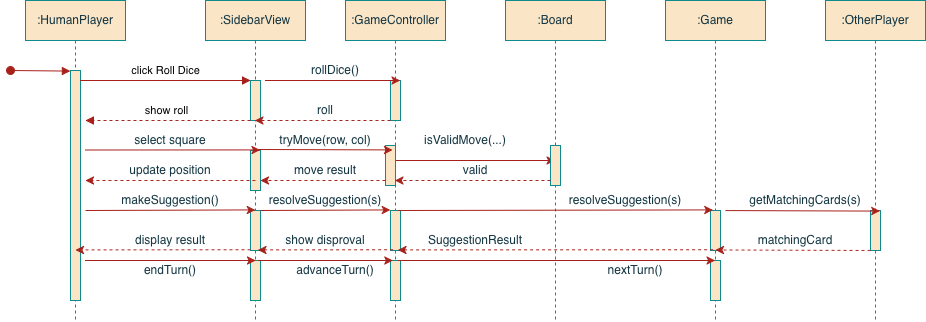

The diagram above was exported from draw.io. Its source (the exported page's mxGraphModel, read from the mxfile embedded in the PNG):
<mxGraphModel dx="1134" dy="660" grid="1" gridSize="10" guides="1" tooltips="1" connect="1" arrows="1" fold="1" page="1" pageScale="1" pageWidth="850" pageHeight="1100" math="0" shadow="0">
  <root>
    <mxCell id="0" />
    <mxCell id="1" parent="0" />
    <mxCell id="aM9ryv3xv72pqoxQDRHE-1" parent="1" style="shape=umlLifeline;perimeter=lifelinePerimeter;whiteSpace=wrap;html=1;container=0;dropTarget=0;collapsible=0;recursiveResize=0;outlineConnect=0;portConstraint=eastwest;newEdgeStyle={&quot;edgeStyle&quot;:&quot;elbowEdgeStyle&quot;,&quot;elbow&quot;:&quot;vertical&quot;,&quot;curved&quot;:0,&quot;rounded&quot;:0};labelBackgroundColor=none;fillColor=#FAE5C7;strokeColor=#0F8B8D;fontColor=#143642;" value=":HumanPlayer" vertex="1">
      <mxGeometry height="320" width="100" x="140" y="40" as="geometry" />
    </mxCell>
    <mxCell id="aM9ryv3xv72pqoxQDRHE-2" parent="aM9ryv3xv72pqoxQDRHE-1" style="html=1;points=[];perimeter=orthogonalPerimeter;outlineConnect=0;targetShapes=umlLifeline;portConstraint=eastwest;newEdgeStyle={&quot;edgeStyle&quot;:&quot;elbowEdgeStyle&quot;,&quot;elbow&quot;:&quot;vertical&quot;,&quot;curved&quot;:0,&quot;rounded&quot;:0};labelBackgroundColor=none;fillColor=#FAE5C7;strokeColor=#0F8B8D;fontColor=#143642;" value="" vertex="1">
      <mxGeometry height="230" width="10" x="45" y="70" as="geometry" />
    </mxCell>
    <mxCell id="aM9ryv3xv72pqoxQDRHE-3" edge="1" parent="aM9ryv3xv72pqoxQDRHE-1" style="html=1;verticalAlign=bottom;startArrow=oval;endArrow=block;startSize=8;edgeStyle=elbowEdgeStyle;elbow=vertical;curved=0;rounded=0;labelBackgroundColor=none;strokeColor=#A8201A;fontColor=default;" target="aM9ryv3xv72pqoxQDRHE-2" value="">
      <mxGeometry relative="1" as="geometry">
        <mxPoint x="-15" y="70" as="sourcePoint" />
      </mxGeometry>
    </mxCell>
    <mxCell id="aM9ryv3xv72pqoxQDRHE-5" parent="1" style="shape=umlLifeline;perimeter=lifelinePerimeter;whiteSpace=wrap;html=1;container=0;dropTarget=0;collapsible=0;recursiveResize=0;outlineConnect=0;portConstraint=eastwest;newEdgeStyle={&quot;edgeStyle&quot;:&quot;elbowEdgeStyle&quot;,&quot;elbow&quot;:&quot;vertical&quot;,&quot;curved&quot;:0,&quot;rounded&quot;:0};labelBackgroundColor=none;fillColor=#FAE5C7;strokeColor=#0F8B8D;fontColor=#143642;" value=":SidebarView" vertex="1">
      <mxGeometry height="320" width="100" x="320" y="40" as="geometry" />
    </mxCell>
    <mxCell id="aM9ryv3xv72pqoxQDRHE-6" parent="aM9ryv3xv72pqoxQDRHE-5" style="html=1;points=[];perimeter=orthogonalPerimeter;outlineConnect=0;targetShapes=umlLifeline;portConstraint=eastwest;newEdgeStyle={&quot;edgeStyle&quot;:&quot;elbowEdgeStyle&quot;,&quot;elbow&quot;:&quot;vertical&quot;,&quot;curved&quot;:0,&quot;rounded&quot;:0};labelBackgroundColor=none;fillColor=#FAE5C7;strokeColor=#0F8B8D;fontColor=#143642;" value="" vertex="1">
      <mxGeometry height="40" width="10" x="45" y="80" as="geometry" />
    </mxCell>
    <mxCell id="7ZheVuPrAbzm8XvBbmPr-21" parent="aM9ryv3xv72pqoxQDRHE-5" style="html=1;points=[];perimeter=orthogonalPerimeter;outlineConnect=0;targetShapes=umlLifeline;portConstraint=eastwest;newEdgeStyle={&quot;edgeStyle&quot;:&quot;elbowEdgeStyle&quot;,&quot;elbow&quot;:&quot;vertical&quot;,&quot;curved&quot;:0,&quot;rounded&quot;:0};labelBackgroundColor=none;fillColor=#FAE5C7;strokeColor=#0F8B8D;fontColor=#143642;" value="" vertex="1">
      <mxGeometry height="40" width="10" x="45" y="150" as="geometry" />
    </mxCell>
    <mxCell id="7ZheVuPrAbzm8XvBbmPr-42" parent="aM9ryv3xv72pqoxQDRHE-5" style="html=1;points=[];perimeter=orthogonalPerimeter;outlineConnect=0;targetShapes=umlLifeline;portConstraint=eastwest;newEdgeStyle={&quot;edgeStyle&quot;:&quot;elbowEdgeStyle&quot;,&quot;elbow&quot;:&quot;vertical&quot;,&quot;curved&quot;:0,&quot;rounded&quot;:0};labelBackgroundColor=none;fillColor=#FAE5C7;strokeColor=#0F8B8D;fontColor=#143642;" value="" vertex="1">
      <mxGeometry height="40" width="10" x="45" y="210" as="geometry" />
    </mxCell>
    <mxCell id="7ZheVuPrAbzm8XvBbmPr-60" parent="aM9ryv3xv72pqoxQDRHE-5" style="html=1;points=[];perimeter=orthogonalPerimeter;outlineConnect=0;targetShapes=umlLifeline;portConstraint=eastwest;newEdgeStyle={&quot;edgeStyle&quot;:&quot;elbowEdgeStyle&quot;,&quot;elbow&quot;:&quot;vertical&quot;,&quot;curved&quot;:0,&quot;rounded&quot;:0};labelBackgroundColor=none;fillColor=#FAE5C7;strokeColor=#0F8B8D;fontColor=#143642;" value="" vertex="1">
      <mxGeometry height="40" width="10" x="45" y="260" as="geometry" />
    </mxCell>
    <mxCell id="aM9ryv3xv72pqoxQDRHE-7" edge="1" parent="1" source="aM9ryv3xv72pqoxQDRHE-2" style="html=1;verticalAlign=bottom;endArrow=block;edgeStyle=elbowEdgeStyle;elbow=horizontal;curved=0;rounded=0;labelBackgroundColor=none;strokeColor=#A8201A;fontColor=default;" target="aM9ryv3xv72pqoxQDRHE-6" value="click Roll Dice">
      <mxGeometry relative="1" as="geometry">
        <mxPoint as="offset" />
        <Array as="points">
          <mxPoint x="280" y="120" />
        </Array>
        <mxPoint x="295" y="130" as="sourcePoint" />
      </mxGeometry>
    </mxCell>
    <mxCell id="aM9ryv3xv72pqoxQDRHE-9" edge="1" parent="1" source="aM9ryv3xv72pqoxQDRHE-6" style="html=1;verticalAlign=bottom;endArrow=block;edgeStyle=elbowEdgeStyle;elbow=horizontal;curved=0;rounded=0;dashed=1;labelBackgroundColor=none;strokeColor=#A8201A;fontColor=default;" value="&lt;div&gt;show roll&lt;/div&gt;">
      <mxGeometry relative="1" x="0.0061" as="geometry">
        <mxPoint as="offset" />
        <Array as="points">
          <mxPoint x="290" y="160" />
        </Array>
        <mxPoint x="275" y="160" as="sourcePoint" />
        <mxPoint x="200" y="160" as="targetPoint" />
      </mxGeometry>
    </mxCell>
    <mxCell id="7ZheVuPrAbzm8XvBbmPr-28" edge="1" parent="1" source="7ZheVuPrAbzm8XvBbmPr-1" style="edgeStyle=elbowEdgeStyle;rounded=0;orthogonalLoop=1;jettySize=auto;html=1;elbow=vertical;curved=0;labelBackgroundColor=none;strokeColor=#A8201A;fontColor=default;" target="7ZheVuPrAbzm8XvBbmPr-3">
      <mxGeometry relative="1" as="geometry" />
    </mxCell>
    <mxCell id="7ZheVuPrAbzm8XvBbmPr-1" parent="1" style="shape=umlLifeline;perimeter=lifelinePerimeter;whiteSpace=wrap;html=1;container=0;dropTarget=0;collapsible=0;recursiveResize=0;outlineConnect=0;portConstraint=eastwest;newEdgeStyle={&quot;edgeStyle&quot;:&quot;elbowEdgeStyle&quot;,&quot;elbow&quot;:&quot;vertical&quot;,&quot;curved&quot;:0,&quot;rounded&quot;:0};labelBackgroundColor=none;fillColor=#FAE5C7;strokeColor=#0F8B8D;fontColor=#143642;" value=":GameController" vertex="1">
      <mxGeometry height="320" width="100" x="460" y="40" as="geometry" />
    </mxCell>
    <mxCell id="7ZheVuPrAbzm8XvBbmPr-2" parent="7ZheVuPrAbzm8XvBbmPr-1" style="html=1;points=[];perimeter=orthogonalPerimeter;outlineConnect=0;targetShapes=umlLifeline;portConstraint=eastwest;newEdgeStyle={&quot;edgeStyle&quot;:&quot;elbowEdgeStyle&quot;,&quot;elbow&quot;:&quot;vertical&quot;,&quot;curved&quot;:0,&quot;rounded&quot;:0};labelBackgroundColor=none;fillColor=#FAE5C7;strokeColor=#0F8B8D;fontColor=#143642;" value="" vertex="1">
      <mxGeometry height="40" width="10" x="45" y="80" as="geometry" />
    </mxCell>
    <mxCell id="7ZheVuPrAbzm8XvBbmPr-24" parent="7ZheVuPrAbzm8XvBbmPr-1" style="html=1;points=[];perimeter=orthogonalPerimeter;outlineConnect=0;targetShapes=umlLifeline;portConstraint=eastwest;newEdgeStyle={&quot;edgeStyle&quot;:&quot;elbowEdgeStyle&quot;,&quot;elbow&quot;:&quot;vertical&quot;,&quot;curved&quot;:0,&quot;rounded&quot;:0};labelBackgroundColor=none;fillColor=#FAE5C7;strokeColor=#0F8B8D;fontColor=#143642;" value="" vertex="1">
      <mxGeometry height="40" width="10" x="40" y="145" as="geometry" />
    </mxCell>
    <mxCell id="7ZheVuPrAbzm8XvBbmPr-43" parent="7ZheVuPrAbzm8XvBbmPr-1" style="html=1;points=[];perimeter=orthogonalPerimeter;outlineConnect=0;targetShapes=umlLifeline;portConstraint=eastwest;newEdgeStyle={&quot;edgeStyle&quot;:&quot;elbowEdgeStyle&quot;,&quot;elbow&quot;:&quot;vertical&quot;,&quot;curved&quot;:0,&quot;rounded&quot;:0};labelBackgroundColor=none;fillColor=#FAE5C7;strokeColor=#0F8B8D;fontColor=#143642;" value="" vertex="1">
      <mxGeometry height="40" width="10" x="45" y="210" as="geometry" />
    </mxCell>
    <mxCell id="7ZheVuPrAbzm8XvBbmPr-63" parent="7ZheVuPrAbzm8XvBbmPr-1" style="html=1;points=[];perimeter=orthogonalPerimeter;outlineConnect=0;targetShapes=umlLifeline;portConstraint=eastwest;newEdgeStyle={&quot;edgeStyle&quot;:&quot;elbowEdgeStyle&quot;,&quot;elbow&quot;:&quot;vertical&quot;,&quot;curved&quot;:0,&quot;rounded&quot;:0};labelBackgroundColor=none;fillColor=#FAE5C7;strokeColor=#0F8B8D;fontColor=#143642;" value="" vertex="1">
      <mxGeometry height="40" width="10" x="45" y="260" as="geometry" />
    </mxCell>
    <mxCell id="7ZheVuPrAbzm8XvBbmPr-3" parent="1" style="shape=umlLifeline;perimeter=lifelinePerimeter;whiteSpace=wrap;html=1;container=0;dropTarget=0;collapsible=0;recursiveResize=0;outlineConnect=0;portConstraint=eastwest;newEdgeStyle={&quot;edgeStyle&quot;:&quot;elbowEdgeStyle&quot;,&quot;elbow&quot;:&quot;vertical&quot;,&quot;curved&quot;:0,&quot;rounded&quot;:0};labelBackgroundColor=none;fillColor=#FAE5C7;strokeColor=#0F8B8D;fontColor=#143642;" value=":Board" vertex="1">
      <mxGeometry height="320" width="100" x="620" y="40" as="geometry" />
    </mxCell>
    <mxCell id="7ZheVuPrAbzm8XvBbmPr-25" parent="7ZheVuPrAbzm8XvBbmPr-3" style="html=1;points=[];perimeter=orthogonalPerimeter;outlineConnect=0;targetShapes=umlLifeline;portConstraint=eastwest;newEdgeStyle={&quot;edgeStyle&quot;:&quot;elbowEdgeStyle&quot;,&quot;elbow&quot;:&quot;vertical&quot;,&quot;curved&quot;:0,&quot;rounded&quot;:0};labelBackgroundColor=none;fillColor=#FAE5C7;strokeColor=#0F8B8D;fontColor=#143642;" value="" vertex="1">
      <mxGeometry height="40" width="10" x="45" y="145" as="geometry" />
    </mxCell>
    <mxCell id="7ZheVuPrAbzm8XvBbmPr-7" parent="1" style="shape=umlLifeline;perimeter=lifelinePerimeter;whiteSpace=wrap;html=1;container=0;dropTarget=0;collapsible=0;recursiveResize=0;outlineConnect=0;portConstraint=eastwest;newEdgeStyle={&quot;edgeStyle&quot;:&quot;elbowEdgeStyle&quot;,&quot;elbow&quot;:&quot;vertical&quot;,&quot;curved&quot;:0,&quot;rounded&quot;:0};labelBackgroundColor=none;fillColor=#FAE5C7;strokeColor=#0F8B8D;fontColor=#143642;" value=":Game" vertex="1">
      <mxGeometry height="320" width="100" x="780" y="40" as="geometry" />
    </mxCell>
    <mxCell id="7ZheVuPrAbzm8XvBbmPr-8" parent="7ZheVuPrAbzm8XvBbmPr-7" style="html=1;points=[];perimeter=orthogonalPerimeter;outlineConnect=0;targetShapes=umlLifeline;portConstraint=eastwest;newEdgeStyle={&quot;edgeStyle&quot;:&quot;elbowEdgeStyle&quot;,&quot;elbow&quot;:&quot;vertical&quot;,&quot;curved&quot;:0,&quot;rounded&quot;:0};labelBackgroundColor=none;fillColor=#FAE5C7;strokeColor=#0F8B8D;fontColor=#143642;" value="" vertex="1">
      <mxGeometry height="40" width="10" x="45" y="210" as="geometry" />
    </mxCell>
    <mxCell id="7ZheVuPrAbzm8XvBbmPr-64" parent="7ZheVuPrAbzm8XvBbmPr-7" style="html=1;points=[];perimeter=orthogonalPerimeter;outlineConnect=0;targetShapes=umlLifeline;portConstraint=eastwest;newEdgeStyle={&quot;edgeStyle&quot;:&quot;elbowEdgeStyle&quot;,&quot;elbow&quot;:&quot;vertical&quot;,&quot;curved&quot;:0,&quot;rounded&quot;:0};labelBackgroundColor=none;fillColor=#FAE5C7;strokeColor=#0F8B8D;fontColor=#143642;" value="" vertex="1">
      <mxGeometry height="40" width="10" x="45" y="260" as="geometry" />
    </mxCell>
    <mxCell id="7ZheVuPrAbzm8XvBbmPr-9" parent="1" style="shape=umlLifeline;perimeter=lifelinePerimeter;whiteSpace=wrap;html=1;container=0;dropTarget=0;collapsible=0;recursiveResize=0;outlineConnect=0;portConstraint=eastwest;newEdgeStyle={&quot;edgeStyle&quot;:&quot;elbowEdgeStyle&quot;,&quot;elbow&quot;:&quot;vertical&quot;,&quot;curved&quot;:0,&quot;rounded&quot;:0};labelBackgroundColor=none;fillColor=#FAE5C7;strokeColor=#0F8B8D;fontColor=#143642;" value=":OtherPlayer" vertex="1">
      <mxGeometry height="320" width="100" x="940" y="40" as="geometry" />
    </mxCell>
    <mxCell id="7ZheVuPrAbzm8XvBbmPr-10" parent="7ZheVuPrAbzm8XvBbmPr-9" style="html=1;points=[];perimeter=orthogonalPerimeter;outlineConnect=0;targetShapes=umlLifeline;portConstraint=eastwest;newEdgeStyle={&quot;edgeStyle&quot;:&quot;elbowEdgeStyle&quot;,&quot;elbow&quot;:&quot;vertical&quot;,&quot;curved&quot;:0,&quot;rounded&quot;:0};labelBackgroundColor=none;fillColor=#FAE5C7;strokeColor=#0F8B8D;fontColor=#143642;" value="" vertex="1">
      <mxGeometry height="40" width="10" x="45" y="210" as="geometry" />
    </mxCell>
    <mxCell id="7ZheVuPrAbzm8XvBbmPr-11" edge="1" parent="1" style="edgeStyle=elbowEdgeStyle;rounded=0;orthogonalLoop=1;jettySize=auto;html=1;elbow=vertical;curved=0;labelBackgroundColor=none;strokeColor=#A8201A;fontColor=default;">
      <mxGeometry relative="1" as="geometry">
        <mxPoint x="380" y="120" as="sourcePoint" />
        <mxPoint x="514.5" y="120" as="targetPoint" />
      </mxGeometry>
    </mxCell>
    <mxCell id="7ZheVuPrAbzm8XvBbmPr-12" parent="1" style="text;html=1;whiteSpace=wrap;strokeColor=none;fillColor=none;align=center;verticalAlign=middle;rounded=0;labelBackgroundColor=none;fontColor=#143642;" value="rollDice()" vertex="1">
      <mxGeometry height="20" width="60" x="420" y="100" as="geometry" />
    </mxCell>
    <mxCell id="7ZheVuPrAbzm8XvBbmPr-14" edge="1" parent="1" style="edgeStyle=elbowEdgeStyle;rounded=0;orthogonalLoop=1;jettySize=auto;html=1;elbow=vertical;curved=0;dashed=1;labelBackgroundColor=none;strokeColor=#A8201A;fontColor=default;">
      <mxGeometry relative="1" as="geometry">
        <mxPoint x="505" y="160" as="sourcePoint" />
        <mxPoint x="369.5" y="160" as="targetPoint" />
      </mxGeometry>
    </mxCell>
    <mxCell id="7ZheVuPrAbzm8XvBbmPr-15" parent="1" style="text;html=1;whiteSpace=wrap;strokeColor=none;fillColor=none;align=center;verticalAlign=middle;rounded=0;labelBackgroundColor=none;fontColor=#143642;" value="roll" vertex="1">
      <mxGeometry height="20" width="60" x="410" y="140" as="geometry" />
    </mxCell>
    <mxCell id="7ZheVuPrAbzm8XvBbmPr-22" edge="1" parent="1" style="edgeStyle=elbowEdgeStyle;rounded=0;orthogonalLoop=1;jettySize=auto;html=1;elbow=vertical;curved=0;labelBackgroundColor=none;strokeColor=#A8201A;fontColor=default;">
      <mxGeometry relative="1" as="geometry">
        <mxPoint x="200" y="189.5" as="sourcePoint" />
        <mxPoint x="374.5" y="189.5" as="targetPoint" />
      </mxGeometry>
    </mxCell>
    <mxCell id="7ZheVuPrAbzm8XvBbmPr-23" parent="1" style="text;html=1;whiteSpace=wrap;strokeColor=none;fillColor=none;align=center;verticalAlign=middle;rounded=0;labelBackgroundColor=none;fontColor=#143642;" value="select square" vertex="1">
      <mxGeometry height="20" width="90" x="240" y="170" as="geometry" />
    </mxCell>
    <mxCell id="7ZheVuPrAbzm8XvBbmPr-26" edge="1" parent="1" style="edgeStyle=elbowEdgeStyle;rounded=0;orthogonalLoop=1;jettySize=auto;html=1;elbow=vertical;curved=0;labelBackgroundColor=none;strokeColor=#A8201A;fontColor=default;">
      <mxGeometry relative="1" as="geometry">
        <mxPoint x="372.75" y="189" as="sourcePoint" />
        <mxPoint x="507.25" y="189" as="targetPoint" />
      </mxGeometry>
    </mxCell>
    <mxCell id="7ZheVuPrAbzm8XvBbmPr-27" parent="1" style="text;html=1;whiteSpace=wrap;strokeColor=none;fillColor=none;align=center;verticalAlign=middle;rounded=0;labelBackgroundColor=none;fontColor=#143642;" value="tryMove(row, col)" vertex="1">
      <mxGeometry height="20" width="100" x="390" y="170" as="geometry" />
    </mxCell>
    <mxCell id="7ZheVuPrAbzm8XvBbmPr-29" parent="1" style="text;html=1;whiteSpace=wrap;strokeColor=none;fillColor=none;align=center;verticalAlign=middle;rounded=0;labelBackgroundColor=none;fontColor=#143642;" value="isValidMove(...)" vertex="1">
      <mxGeometry height="10" width="60" x="550" y="175" as="geometry" />
    </mxCell>
    <mxCell id="7ZheVuPrAbzm8XvBbmPr-30" edge="1" parent="1" style="edgeStyle=elbowEdgeStyle;rounded=0;orthogonalLoop=1;jettySize=auto;html=1;elbow=vertical;curved=0;dashed=1;labelBackgroundColor=none;strokeColor=#A8201A;fontColor=default;">
      <mxGeometry relative="1" as="geometry">
        <mxPoint x="665" y="220" as="sourcePoint" />
        <mxPoint x="509.5" y="220" as="targetPoint" />
      </mxGeometry>
    </mxCell>
    <mxCell id="7ZheVuPrAbzm8XvBbmPr-31" parent="1" style="text;html=1;whiteSpace=wrap;strokeColor=none;fillColor=none;align=center;verticalAlign=middle;rounded=0;labelBackgroundColor=none;fontColor=#143642;" value="&lt;div&gt;valid&lt;/div&gt;" vertex="1">
      <mxGeometry height="20" width="60" x="560" y="200" as="geometry" />
    </mxCell>
    <mxCell id="7ZheVuPrAbzm8XvBbmPr-32" edge="1" parent="1" source="7ZheVuPrAbzm8XvBbmPr-24" style="edgeStyle=elbowEdgeStyle;rounded=0;orthogonalLoop=1;jettySize=auto;html=1;elbow=vertical;curved=0;dashed=1;labelBackgroundColor=none;strokeColor=#A8201A;fontColor=default;" target="7ZheVuPrAbzm8XvBbmPr-21">
      <mxGeometry relative="1" as="geometry">
        <Array as="points">
          <mxPoint x="470" y="220" />
        </Array>
      </mxGeometry>
    </mxCell>
    <mxCell id="7ZheVuPrAbzm8XvBbmPr-34" parent="1" style="text;html=1;whiteSpace=wrap;strokeColor=none;fillColor=none;align=center;verticalAlign=middle;rounded=0;labelBackgroundColor=none;fontColor=#143642;" value="move result" vertex="1">
      <mxGeometry height="20" width="80" x="400" y="200" as="geometry" />
    </mxCell>
    <mxCell id="7ZheVuPrAbzm8XvBbmPr-35" edge="1" parent="1" style="edgeStyle=elbowEdgeStyle;rounded=0;orthogonalLoop=1;jettySize=auto;html=1;elbow=vertical;curved=0;dashed=1;labelBackgroundColor=none;strokeColor=#A8201A;fontColor=default;">
      <mxGeometry relative="1" as="geometry">
        <mxPoint x="370" y="220" as="sourcePoint" />
        <mxPoint x="200" y="220" as="targetPoint" />
      </mxGeometry>
    </mxCell>
    <mxCell id="7ZheVuPrAbzm8XvBbmPr-37" parent="1" style="text;html=1;whiteSpace=wrap;strokeColor=none;fillColor=none;align=center;verticalAlign=middle;rounded=0;labelBackgroundColor=none;fontColor=#143642;" value="update position" vertex="1">
      <mxGeometry height="20" width="90" x="240" y="200" as="geometry" />
    </mxCell>
    <mxCell id="7ZheVuPrAbzm8XvBbmPr-44" edge="1" parent="1" style="edgeStyle=elbowEdgeStyle;rounded=0;orthogonalLoop=1;jettySize=auto;html=1;elbow=vertical;curved=0;labelBackgroundColor=none;strokeColor=#A8201A;fontColor=default;">
      <mxGeometry relative="1" as="geometry">
        <mxPoint x="200" y="249.99592592592586" as="sourcePoint" />
        <mxPoint x="370.0000000000001" y="249.99592592592586" as="targetPoint" />
      </mxGeometry>
    </mxCell>
    <mxCell id="7ZheVuPrAbzm8XvBbmPr-45" parent="1" style="text;html=1;whiteSpace=wrap;strokeColor=none;fillColor=none;align=center;verticalAlign=middle;rounded=0;labelBackgroundColor=none;fontColor=#143642;" value="makeSuggestion()" vertex="1">
      <mxGeometry height="20" width="60" x="255" y="230" as="geometry" />
    </mxCell>
    <mxCell id="7ZheVuPrAbzm8XvBbmPr-46" edge="1" parent="1" style="edgeStyle=elbowEdgeStyle;rounded=0;orthogonalLoop=1;jettySize=auto;html=1;elbow=vertical;curved=0;labelBackgroundColor=none;strokeColor=#A8201A;fontColor=default;">
      <mxGeometry relative="1" as="geometry">
        <mxPoint x="375.0000000000001" y="249.99592592592586" as="sourcePoint" />
        <mxPoint x="505.0000000000001" y="249.99592592592586" as="targetPoint" />
      </mxGeometry>
    </mxCell>
    <mxCell id="7ZheVuPrAbzm8XvBbmPr-47" parent="1" style="text;html=1;whiteSpace=wrap;strokeColor=none;fillColor=none;align=center;verticalAlign=middle;rounded=0;labelBackgroundColor=none;fontColor=#143642;" value="resolveSuggestion(s)" vertex="1">
      <mxGeometry height="20" width="60" x="410" y="230" as="geometry" />
    </mxCell>
    <mxCell id="7ZheVuPrAbzm8XvBbmPr-48" edge="1" parent="1" style="edgeStyle=elbowEdgeStyle;rounded=0;orthogonalLoop=1;jettySize=auto;html=1;elbow=vertical;curved=0;labelBackgroundColor=none;strokeColor=#A8201A;fontColor=default;">
      <mxGeometry relative="1" as="geometry">
        <mxPoint x="512.75" y="249.99592592592586" as="sourcePoint" />
        <mxPoint x="827.25" y="249.99592592592586" as="targetPoint" />
      </mxGeometry>
    </mxCell>
    <mxCell id="7ZheVuPrAbzm8XvBbmPr-49" parent="1" style="text;html=1;whiteSpace=wrap;strokeColor=none;fillColor=none;align=center;verticalAlign=middle;rounded=0;labelBackgroundColor=none;fontColor=#143642;" value="&lt;div&gt;resolveSuggestion(s)&lt;/div&gt;" vertex="1">
      <mxGeometry height="20" width="60" x="710" y="230" as="geometry" />
    </mxCell>
    <mxCell id="7ZheVuPrAbzm8XvBbmPr-50" edge="1" parent="1" style="edgeStyle=elbowEdgeStyle;rounded=0;orthogonalLoop=1;jettySize=auto;html=1;elbow=vertical;curved=0;labelBackgroundColor=none;strokeColor=#A8201A;fontColor=default;">
      <mxGeometry relative="1" as="geometry">
        <mxPoint x="840" y="250.06592592592585" as="sourcePoint" />
        <mxPoint x="994.5" y="250.06592592592585" as="targetPoint" />
      </mxGeometry>
    </mxCell>
    <mxCell id="7ZheVuPrAbzm8XvBbmPr-51" parent="1" style="text;html=1;whiteSpace=wrap;strokeColor=none;fillColor=none;align=center;verticalAlign=middle;rounded=0;labelBackgroundColor=none;fontColor=#143642;" value="getMatchingCards(s)" vertex="1">
      <mxGeometry height="30" width="60" x="890" y="225" as="geometry" />
    </mxCell>
    <mxCell id="7ZheVuPrAbzm8XvBbmPr-52" edge="1" parent="1" style="edgeStyle=elbowEdgeStyle;rounded=0;orthogonalLoop=1;jettySize=auto;html=1;elbow=vertical;curved=0;dashed=1;labelBackgroundColor=none;strokeColor=#A8201A;fontColor=default;">
      <mxGeometry relative="1" as="geometry">
        <mxPoint x="985" y="289.99592592592586" as="sourcePoint" />
        <mxPoint x="829.7592592592594" y="289.99592592592586" as="targetPoint" />
      </mxGeometry>
    </mxCell>
    <mxCell id="7ZheVuPrAbzm8XvBbmPr-53" parent="1" style="text;html=1;whiteSpace=wrap;strokeColor=none;fillColor=none;align=center;verticalAlign=middle;rounded=0;labelBackgroundColor=none;fontColor=#143642;" value="matchingCard" vertex="1">
      <mxGeometry height="20" width="60" x="880" y="270" as="geometry" />
    </mxCell>
    <mxCell id="7ZheVuPrAbzm8XvBbmPr-54" edge="1" parent="1" style="edgeStyle=elbowEdgeStyle;rounded=0;orthogonalLoop=1;jettySize=auto;html=1;elbow=vertical;curved=0;dashed=1;labelBackgroundColor=none;strokeColor=#A8201A;fontColor=default;">
      <mxGeometry relative="1" as="geometry">
        <mxPoint x="827.62" y="289.25592592592585" as="sourcePoint" />
        <mxPoint x="512.3792592592594" y="289.25592592592585" as="targetPoint" />
      </mxGeometry>
    </mxCell>
    <mxCell id="7ZheVuPrAbzm8XvBbmPr-55" parent="1" style="text;html=1;whiteSpace=wrap;strokeColor=none;fillColor=none;align=center;verticalAlign=middle;rounded=0;labelBackgroundColor=none;fontColor=#143642;" value="SuggestionResult" vertex="1">
      <mxGeometry height="20" width="60" x="560" y="270" as="geometry" />
    </mxCell>
    <mxCell id="7ZheVuPrAbzm8XvBbmPr-56" edge="1" parent="1" style="edgeStyle=elbowEdgeStyle;rounded=0;orthogonalLoop=1;jettySize=auto;html=1;elbow=vertical;curved=0;dashed=1;labelBackgroundColor=none;strokeColor=#A8201A;fontColor=default;">
      <mxGeometry relative="1" as="geometry">
        <mxPoint x="507.6200000000001" y="289.25592592592585" as="sourcePoint" />
        <mxPoint x="372.37925925925936" y="289.25592592592585" as="targetPoint" />
      </mxGeometry>
    </mxCell>
    <mxCell id="7ZheVuPrAbzm8XvBbmPr-57" parent="1" style="text;html=1;whiteSpace=wrap;strokeColor=none;fillColor=none;align=center;verticalAlign=middle;rounded=0;labelBackgroundColor=none;fontColor=#143642;" value="show disproval" vertex="1">
      <mxGeometry height="20" width="90" x="395" y="270" as="geometry" />
    </mxCell>
    <mxCell id="7ZheVuPrAbzm8XvBbmPr-58" edge="1" parent="1" style="edgeStyle=elbowEdgeStyle;rounded=0;orthogonalLoop=1;jettySize=auto;html=1;elbow=vertical;curved=0;dashed=1;labelBackgroundColor=none;strokeColor=#A8201A;fontColor=default;">
      <mxGeometry relative="1" as="geometry">
        <mxPoint x="365.0000000000001" y="289.25592592592585" as="sourcePoint" />
        <mxPoint x="189.75925925925924" y="289.25592592592585" as="targetPoint" />
      </mxGeometry>
    </mxCell>
    <mxCell id="7ZheVuPrAbzm8XvBbmPr-59" parent="1" style="text;html=1;whiteSpace=wrap;strokeColor=none;fillColor=none;align=center;verticalAlign=middle;rounded=0;labelBackgroundColor=none;fontColor=#143642;" value="display result" vertex="1">
      <mxGeometry height="20" width="90" x="240" y="270" as="geometry" />
    </mxCell>
    <mxCell id="7ZheVuPrAbzm8XvBbmPr-61" edge="1" parent="1" style="edgeStyle=elbowEdgeStyle;rounded=0;orthogonalLoop=1;jettySize=auto;html=1;elbow=vertical;curved=0;labelBackgroundColor=none;strokeColor=#A8201A;fontColor=default;">
      <mxGeometry relative="1" as="geometry">
        <mxPoint x="200" y="300" as="sourcePoint" />
        <mxPoint x="370" y="300" as="targetPoint" />
      </mxGeometry>
    </mxCell>
    <mxCell id="7ZheVuPrAbzm8XvBbmPr-62" parent="1" style="text;html=1;whiteSpace=wrap;strokeColor=none;fillColor=none;align=center;verticalAlign=middle;rounded=0;labelBackgroundColor=none;fontColor=#143642;" value="endTurn()" vertex="1">
      <mxGeometry height="20" width="60" x="255" y="300" as="geometry" />
    </mxCell>
    <mxCell id="7ZheVuPrAbzm8XvBbmPr-65" edge="1" parent="1" style="edgeStyle=elbowEdgeStyle;rounded=0;orthogonalLoop=1;jettySize=auto;html=1;elbow=vertical;curved=0;labelBackgroundColor=none;strokeColor=#A8201A;fontColor=default;">
      <mxGeometry relative="1" as="geometry">
        <mxPoint x="372.75" y="300" as="sourcePoint" />
        <mxPoint x="507.25" y="300" as="targetPoint" />
      </mxGeometry>
    </mxCell>
    <mxCell id="7ZheVuPrAbzm8XvBbmPr-66" parent="1" style="text;html=1;whiteSpace=wrap;strokeColor=none;fillColor=none;align=center;verticalAlign=middle;rounded=0;labelBackgroundColor=none;fontColor=#143642;" value="advanceTurn()" vertex="1">
      <mxGeometry height="20" width="60" x="420" y="300" as="geometry" />
    </mxCell>
    <mxCell id="7ZheVuPrAbzm8XvBbmPr-68" edge="1" parent="1" style="edgeStyle=elbowEdgeStyle;rounded=0;orthogonalLoop=1;jettySize=auto;html=1;elbow=vertical;curved=0;labelBackgroundColor=none;strokeColor=#A8201A;fontColor=default;" target="7ZheVuPrAbzm8XvBbmPr-7">
      <mxGeometry relative="1" as="geometry">
        <mxPoint x="512.75" y="300" as="sourcePoint" />
        <mxPoint x="667.25" y="300" as="targetPoint" />
      </mxGeometry>
    </mxCell>
    <mxCell id="7ZheVuPrAbzm8XvBbmPr-69" parent="1" style="text;html=1;whiteSpace=wrap;strokeColor=none;fillColor=none;align=center;verticalAlign=middle;rounded=0;labelBackgroundColor=none;fontColor=#143642;" value="nextTurn()" vertex="1">
      <mxGeometry height="20" width="60" x="720" y="300" as="geometry" />
    </mxCell>
  </root>
</mxGraphModel>